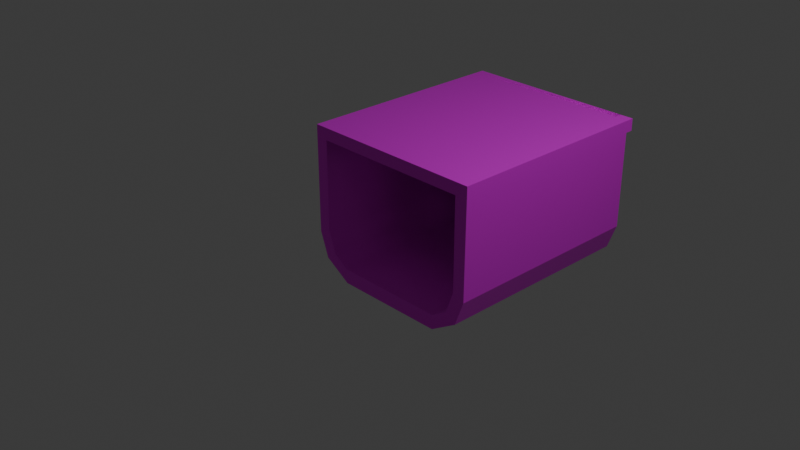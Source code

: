 # Source: subpod.blend  (saved by Blender 4.2.66; exported with 4.5.12 LTS)
import bpy
from mathutils import Matrix  # noqa: F401  (used for matrix-valued properties, if any)

bpy.ops.wm.read_factory_settings(use_empty=True)
scene = bpy.context.scene
scene.name = 'Scene'

# ---- collections
col_collection = bpy.data.collections.new('Collection'); scene.collection.children.link(col_collection)

# ---- images (referenced by path relative to the original .blend; pixels are not part of the script)
import os
ASSET_DIR = os.environ.get("B2B_ASSET_DIR", "")  # directory of the original .blend (textures are referenced by path, not embedded)
HERE = os.path.dirname(os.path.abspath(__file__))  # packed textures are extracted next to this script under _unpacked/

def load_image(name, relpath, width, height, colorspace="sRGB"):
    """Load a texture the original file referenced (path relative to the .blend, or extracted next to this script)."""
    p = next((c for c in (os.path.join(HERE, relpath), os.path.join(ASSET_DIR, relpath)) if relpath and os.path.exists(c)), "")
    if p:
        img = bpy.data.images.load(p, check_existing=True)
        img.name = name
    else:  # same state as the original file: an image datablock whose file is absent (Cycles renders it pink)
        img = bpy.data.images.new(name, width, height)
        img.source = "FILE"
        img.filepath = "//" + (relpath or name)
    img.colorspace_settings.name = colorspace
    return img
img_rust_png = load_image('rust.png', 'Materials/rust.png', 1024, 1024, 'sRGB')
img_airlock_png = load_image('airlock.png', 'Materials/airlock.png', 1024, 1024, 'sRGB')

# ---- materials (node trees are filled in below, after node groups)
mat_material = bpy.data.materials.new('Material')
mat_material.alpha_threshold = 0.0
mat_material.use_transparent_shadow = False
mat_material.roughness = 0.5
mat_material.line_color = (0.0, 0.0, 0.0, 1.0)
mat_material_001 = bpy.data.materials.new('Material.001')

# ---- material node trees
mat_material.use_nodes = True; mat_material.node_tree.nodes.clear()
_N = mat_material.node_tree.nodes; _L = mat_material.node_tree.links
n0 = _N.new('ShaderNodeOutputMaterial'); n0.name = 'Material Output'; n0.location = (300, 300)
n1 = _N.new('ShaderNodeBsdfPrincipled'); n1.name = 'Principled BSDF'; n1.location = (10, 300)
n1.inputs[1].default_value = 0.4672
n1.inputs[2].default_value = 0.3938
n1.inputs[3].default_value = 1.45
n2 = _N.new('ShaderNodeTexImage'); n2.name = 'Image Texture'; n2.location = (-280, 280)
n2.image = img_rust_png
_L.new(n1.outputs[0], n0.inputs[0])
_L.new(n2.outputs[0], n1.inputs[0])
n0.is_active_output = True
mat_material_001.use_nodes = True; mat_material_001.node_tree.nodes.clear()
_N = mat_material_001.node_tree.nodes; _L = mat_material_001.node_tree.links
n0 = _N.new('ShaderNodeBsdfPrincipled'); n0.name = 'Principled BSDF'; n0.location = (10, 300)
n1 = _N.new('ShaderNodeOutputMaterial'); n1.name = 'Material Output'; n1.location = (300, 300)
n2 = _N.new('ShaderNodeTexImage'); n2.name = 'Image Texture'; n2.location = (-280, 280)
n2.image = img_airlock_png
_L.new(n0.outputs[0], n1.inputs[0])
_L.new(n2.outputs[0], n0.inputs[0])
n1.is_active_output = True

# ---- world
world_world = bpy.data.worlds.new('World'); scene.world = world_world
world_world.use_nodes = True; world_world.node_tree.nodes.clear()
_N = world_world.node_tree.nodes; _L = world_world.node_tree.links
n0 = _N.new('ShaderNodeOutputWorld'); n0.name = 'World Output'; n0.location = (300, 300)
n1 = _N.new('ShaderNodeBackground'); n1.name = 'Background'; n1.location = (10, 300)
n1.inputs[0].default_value = (0.05088, 0.05088, 0.05088, 1.0)
_L.new(n1.outputs[0], n0.inputs[0])
n0.is_active_output = True
world_world.color = (0.05088, 0.05088, 0.05088)
world_world.sun_shadow_jitter_overblur = 0.0

# ---- cameras
cam_camera = bpy.data.cameras.new('Camera')
cam_camera.clip_end = 100.0
cam_camera.ortho_scale = 7.314

# ---- lights
light_light = bpy.data.lights.new('Light', 'POINT')
light_light.energy = 1000.0
light_light.shadow_soft_size = 0.1

# ---- meshes
me_cube = bpy.data.meshes.new('Cube')
me_cube.from_pydata([(1.074, -0.1593, 0.625), (-0.9263, -0.1593, 0.625), (1.074, 2.267, 0.625), (-0.4119, 2.312, 0.6011), (0.3662, 2.312, 0.6011), (1.068, 2.267, -0.4739), (0.9286, 2.267, -0.4116), (0.9286, -0.1593, -0.4116), (1.068, -0.1593, -0.4739), (0.9616, 2.267, -0.7605), (0.8378, 2.267, -0.6658), (0.8378, -0.1593, -0.6658), (0.9616, -0.1593, -0.7605), (0.6471, 2.267, -0.9521), (0.6477, 2.267, -0.7856), (0.6477, -0.1593, -0.7856), (0.6471, -0.1593, -0.9521), (0.9263, -0.1593, 0.625), (-1.074, 2.267, 0.625), (-1.068, 2.267, -0.4739), (-0.9286, 2.267, -0.4116), (-0.9286, -0.1593, -0.4116), (-1.068, -0.1593, -0.4739), (-0.9616, 2.267, -0.7605), (-0.8378, 2.267, -0.6658), (-0.8378, -0.1593, -0.6658), (-0.9616, -0.1593, -0.7605), (-0.6471, 2.267, -0.9521), (-0.6477, 2.267, -0.7856), (-0.6477, -0.1593, -0.7856), (-0.6471, -0.1593, -0.9521), (1.074, -0.1593, 0.7625), (-1.074, -0.1593, 0.7625), (0.9231, 2.267, 0.7625), (-0.9263, -0.1593, 0.7625), (-0.9263, 2.267, 0.7625), (0.9263, -0.1593, 0.7625), (-0.9231, 2.267, 0.7625), (-1.074, 2.355, 0.625), (-0.9263, 2.355, 0.625), (0.9231, 2.355, 0.625), (1.074, 2.355, 0.625), (-1.074, 2.355, 0.7625), (-0.9263, 2.355, 0.7625), (0.9231, 2.355, 0.7625), (1.074, 2.355, 0.7625), (0.3681, 2.312, -0.4909), (-0.4119, 2.312, -0.4898), (0.9263, 2.355, -0.7313), (-0.9263, 2.355, -0.7313), (-0.0006875, 2.312, -0.63), (0.0, 2.355, -0.9482), (0.0, 2.267, -0.9482), (-0.9263, 2.267, -0.7313), (-0.9263, 2.267, 0.625), (0.9263, 2.267, -0.7313), (0.9231, 2.267, 0.625), (0.0, 2.267, -0.6729), (-0.4523, 2.267, -0.5188), (-0.4523, 2.267, 0.6415), (0.4086, 2.267, -0.5189), (0.4065, 2.267, 0.6415), (-0.0003254, 2.267, -0.6526), (-0.4332, 2.267, -0.5051), (-0.4332, 2.267, 0.6224), (0.3895, 2.267, -0.5057), (0.3874, 2.267, 0.6224)], [], [(18, 19, 22, 32, 42, 38), (56, 17, 1, 54), (17, 56, 6, 7), (5, 8, 12, 9), (44, 40, 48, 51, 49, 39, 43), (11, 10, 14, 15), (7, 11, 12, 8, 0, 17), (7, 6, 10, 11), (31, 45, 44, 33, 36), (9, 12, 16, 13), (19, 23, 26, 22), (25, 29, 28, 24), (22, 26, 30, 16, 12, 11, 15, 29, 25, 21, 1, 17, 0, 31, 36, 34, 32), (21, 25, 24, 20), (23, 27, 30, 26), (15, 14, 28, 29), (13, 16, 30, 27), (13, 27, 23, 19, 18, 54, 20, 24, 28, 14, 10, 6, 56, 2, 5, 9), (1, 21, 20, 54), (32, 34, 35, 43, 42), (33, 56, 37), (36, 33, 37), (2, 41, 45, 31, 0, 8, 5), (41, 40, 44, 45), (38, 42, 43, 39), (37, 56, 40, 44), (56, 33, 44, 40), (18, 38, 39, 54), (4, 3, 47, 50, 46), (54, 39, 49, 53), (54, 35, 43, 39), (2, 56, 40, 41), (52, 53, 49, 51), (43, 35, 34, 36, 37, 44), (40, 56, 55, 48), (55, 52, 51, 48), (57, 58, 53, 52), (58, 59, 54, 53), (61, 60, 55, 56), (59, 61, 56, 54), (60, 57, 52, 55), (62, 63, 58, 57), (63, 64, 59, 58), (66, 65, 60, 61), (64, 66, 61, 59), (65, 62, 57, 60), (50, 47, 63, 62), (47, 3, 64, 63), (4, 46, 65, 66), (3, 4, 66, 64), (46, 50, 62, 65)])
me_cube.polygons.foreach_set('use_smooth', [0, 0, 1, 0, 0, 1, 0, 1, 0, 0, 0, 1, 0, 1, 0, 1, 0, 0, 1, 0, 0, 0, 0, 0, 0, 0, 0, 0, 0, 0, 0, 0, 0, 0, 0, 0, 0, 0, 0, 0, 0, 0, 0, 0, 0, 0, 0, 0, 0, 0, 0])
me_cube.polygons.foreach_set('material_index', [0, 0, 0, 0, 0, 0, 0, 0, 0, 0, 0, 0, 0, 0, 0, 0, 0, 0, 0, 0, 0, 0, 0, 0, 0, 0, 0, 0, 1, 0, 0, 0, 0, 0, 0, 0, 0, 0, 0, 0, 0, 0, 0, 0, 0, 0, 0, 0, 0, 0, 0])
_uv = me_cube.uv_layers.new(name='UVMap')
_uv.uv.foreach_set('vector', [0.5815, 0.7858, 0.4666, 0.7858, 0.4666, 0.3929, 0.5959, 0.3929, 0.5959, 0.796, 0.5815, 0.796, 0.437, 0.3929, 0.4366, 0.0, 0.6508, 0.0, 0.6508, 0.3929, 0.2224, 0.796, 0.2224, 0.4031, 0.3308, 0.4031, 0.3308, 0.796, 0.7252, 0.7858, 0.7252, 0.3929, 0.7552, 0.3929, 0.7552, 0.7858, 0.7552, 0.6586, 0.7696, 0.6586, 0.9115, 0.6582, 0.9342, 0.7653, 0.9115, 0.8724, 0.7696, 0.8724, 0.7552, 0.8724, 0.1937, 0.3929, 0.1937, 0.7858, 0.1718, 0.7858, 0.1718, 0.3929, 0.878, 0.6244, 0.9046, 0.6139, 0.9145, 0.6282, 0.8846, 0.6406, 0.7696, 0.6412, 0.7696, 0.6241, 0.3308, 0.796, 0.3308, 0.4031, 0.3573, 0.4031, 0.3573, 0.796, 0.2112, 0.3929, 0.2112, 0.796, 0.1937, 0.796, 0.1937, 0.7858, 0.1941, 0.3929, 0.0, 0.3929, 0.0, 0.0, 0.03637, 0.0, 0.03637, 0.3929, 0.4666, 0.7858, 0.4366, 0.7858, 0.4366, 0.3929, 0.4666, 0.3929, 0.0, 0.3929, 0.02197, 0.3929, 0.02197, 0.7858, 2.068e-08, 0.7858, 0.8846, 0.3935, 0.9145, 0.4058, 0.9346, 0.4422, 0.9346, 0.5919, 0.9145, 0.6282, 0.9046, 0.6139, 0.9172, 0.5919, 0.9172, 0.4421, 0.9046, 0.4202, 0.878, 0.4097, 0.7696, 0.4099, 0.7696, 0.6241, 0.7696, 0.6412, 0.7552, 0.6412, 0.7552, 0.6241, 0.7552, 0.4099, 0.7552, 0.3929, 0.7592, 2.185e-09, 0.7858, 4.189e-09, 0.7858, 0.3929, 0.7592, 0.3929, 0.2224, 0.3929, 0.186, 0.3929, 0.186, 0.0, 0.2224, 0.0, 0.1718, 0.3929, 0.1718, 0.7858, 0.02197, 0.7858, 0.02197, 0.3929, 0.03637, 0.3929, 0.03637, 0.0, 0.186, 0.0, 0.186, 0.3929, 0.9507, 0.04932, 0.9507, 0.199, 0.9307, 0.2353, 0.9007, 0.2477, 0.7858, 0.2483, 0.7858, 0.2313, 0.8942, 0.2315, 0.9208, 0.221, 0.9333, 0.199, 0.9333, 0.04925, 0.9208, 0.02728, 0.8942, 0.01678, 0.7858, 0.01741, 0.7858, -9.595e-09, 0.9007, 0.0006329, 0.9307, 0.01296, 0.6508, -6e-09, 0.7592, 2.185e-09, 0.7592, 0.3929, 0.6508, 0.3929, 0.3573, 0.4031, 0.3744, 0.4031, 0.3744, 0.796, 0.3744, 0.8062, 0.3573, 0.8062, 0.2112, 0.3929, 0.2112, 0.3929, 0.2112, 0.3929, 0.2112, 0.3929, 0.2112, 0.3929, 0.2112, 0.3929, 0.6103, 0.7858, 0.6103, 0.796, 0.5959, 0.796, 0.5959, 0.3929, 0.6103, 0.3929, 0.7252, 0.3929, 0.7252, 0.7858, 0.7696, 0.6412, 0.7696, 0.6586, 0.7552, 0.6586, 0.7552, 0.6412, 0.7696, 0.8895, 0.7552, 0.8895, 0.7552, 0.8724, 0.7696, 0.8724, 0.3948, 0.4031, 0.3948, 0.4175, 0.3846, 0.4175, 0.3846, 0.4031, 0.4152, 0.4319, 0.4152, 0.4175, 0.4254, 0.4175, 0.4254, 0.4319, 0.405, 0.4031, 0.4152, 0.4031, 0.4152, 0.4201, 0.405, 0.4201, -0.01405, -0.01079, 0.9981, 0.003332, 1.018, 1.006, 0.5455, 1.001, 0.002236, 1.002, 0.3744, 0.4175, 0.3846, 0.4175, 0.3846, 0.5593, 0.3744, 0.5593, 0.3744, 0.4175, 0.3744, 0.4031, 0.3846, 0.4031, 0.3846, 0.4175, 0.3948, 0.4205, 0.3948, 0.4031, 0.405, 0.4031, 0.405, 0.4205, 0.2112, 0.5, 0.2112, 0.3929, 0.2214, 0.3929, 0.2214, 0.5, 0.2224, 0.4031, 0.2224, 0.3929, 0.2224, 0.0, 0.4366, 0.0, 0.4362, 0.3929, 0.4362, 0.4031, 0.3846, 0.4175, 0.3948, 0.4175, 0.3948, 0.5593, 0.3846, 0.5593, 0.2112, 0.6071, 0.2112, 0.5, 0.2214, 0.5, 0.2214, 0.6071, 0.1486, 0.5, 0.2318, 0.7441, 0.1171, 1.0, -2.66e-08, 0.5, 0.2318, 0.7441, 0.8581, 0.7441, 0.8492, 1.0, 0.1171, 1.0, 0.8581, 0.2806, 0.2317, 0.2795, 0.1171, -8.839e-09, 0.8492, 0.001749, 0.02804, 0.8168, 0.02804, 0.9687, 3.434e-10, 0.9996, 1.649e-08, 0.7858, 0.2317, 0.2795, 0.1486, 0.5, -2.66e-08, 0.5, 0.1171, -8.839e-09, 0.1596, 0.5002, 0.2392, 0.7338, 0.2318, 0.7441, 0.1486, 0.5, 0.2392, 0.7338, 0.8477, 0.7338, 0.8581, 0.7441, 0.2318, 0.7441, 0.8477, 0.2909, 0.2389, 0.2898, 0.2317, 0.2795, 0.8581, 0.2806, 0.8477, 0.7338, 0.8477, 0.2909, 0.8581, 0.2806, 0.8581, 0.7441, 0.2389, 0.2898, 0.1596, 0.5002, 0.1486, 0.5, 0.2317, 0.2795, 0.1718, 0.5004, 0.2474, 0.7223, 0.2392, 0.7338, 0.1596, 0.5002, 0.2474, 0.7223, 0.8363, 0.7223, 0.8477, 0.7338, 0.2392, 0.7338, 0.8363, 0.3024, 0.2468, 0.3013, 0.2389, 0.2898, 0.8477, 0.2909, 0.8363, 0.7223, 0.8363, 0.3024, 0.8477, 0.2909, 0.8477, 0.7338, 0.2468, 0.3013, 0.1718, 0.5004, 0.1596, 0.5002, 0.2389, 0.2898])
_ca = me_cube.color_attributes.new('Attribute', 'BYTE_COLOR', 'CORNER')
_ca.data.foreach_set('color', [1.0, 1.0, 1.0, 1.0, 1.0, 1.0, 1.0, 1.0, 1.0, 1.0, 1.0, 1.0, 1.0, 1.0, 1.0, 1.0, 1.0, 1.0, 1.0, 1.0, 1.0, 1.0, 1.0, 1.0, 1.0, 1.0, 1.0, 1.0, 1.0, 1.0, 1.0, 1.0, 1.0, 1.0, 1.0, 1.0, 1.0, 1.0, 1.0, 1.0, 1.0, 1.0, 1.0, 1.0, 1.0, 1.0, 1.0, 1.0, 1.0, 1.0, 1.0, 1.0, 1.0, 1.0, 1.0, 1.0, 1.0, 1.0, 1.0, 1.0, 1.0, 1.0, 1.0, 1.0, 1.0, 1.0, 1.0, 1.0, 1.0, 1.0, 1.0, 1.0, 1.0, 1.0, 1.0, 1.0, 1.0, 1.0, 1.0, 1.0, 1.0, 1.0, 1.0, 1.0, 1.0, 1.0, 1.0, 1.0, 1.0, 1.0, 1.0, 1.0, 1.0, 1.0, 1.0, 1.0, 1.0, 1.0, 1.0, 1.0, 1.0, 1.0, 1.0, 1.0, 1.0, 1.0, 1.0, 1.0, 1.0, 1.0, 1.0, 1.0, 1.0, 1.0, 1.0, 1.0, 1.0, 1.0, 1.0, 1.0, 1.0, 1.0, 1.0, 1.0, 1.0, 1.0, 1.0, 1.0, 1.0, 1.0, 1.0, 1.0, 1.0, 1.0, 1.0, 1.0, 1.0, 1.0, 1.0, 1.0, 1.0, 1.0, 1.0, 1.0, 1.0, 1.0, 1.0, 1.0, 1.0, 1.0, 1.0, 1.0, 1.0, 1.0, 1.0, 1.0, 1.0, 1.0, 1.0, 1.0, 1.0, 1.0, 1.0, 1.0, 1.0, 1.0, 1.0, 1.0, 1.0, 1.0, 1.0, 1.0, 1.0, 1.0, 1.0, 1.0, 1.0, 1.0, 1.0, 1.0, 1.0, 1.0, 1.0, 1.0, 1.0, 1.0, 1.0, 1.0, 1.0, 1.0, 1.0, 1.0, 1.0, 1.0, 1.0, 1.0, 1.0, 1.0, 1.0, 1.0, 1.0, 1.0, 1.0, 1.0, 1.0, 1.0, 1.0, 1.0, 1.0, 1.0, 1.0, 1.0, 1.0, 1.0, 1.0, 1.0, 1.0, 1.0, 1.0, 1.0, 1.0, 1.0, 1.0, 1.0, 1.0, 1.0, 1.0, 1.0, 1.0, 1.0, 1.0, 1.0, 1.0, 1.0, 1.0, 1.0, 1.0, 1.0, 1.0, 1.0, 1.0, 1.0, 1.0, 1.0, 1.0, 1.0, 1.0, 1.0, 1.0, 1.0, 1.0, 1.0, 1.0, 1.0, 1.0, 1.0, 1.0, 1.0, 1.0, 1.0, 1.0, 1.0, 1.0, 1.0, 1.0, 1.0, 1.0, 1.0, 1.0, 1.0, 1.0, 1.0, 1.0, 1.0, 1.0, 1.0, 1.0, 1.0, 1.0, 1.0, 1.0, 1.0, 1.0, 1.0, 1.0, 1.0, 1.0, 1.0, 1.0, 1.0, 1.0, 1.0, 1.0, 1.0, 1.0, 1.0, 1.0, 1.0, 1.0, 1.0, 1.0, 1.0, 1.0, 1.0, 1.0, 1.0, 1.0, 1.0, 1.0, 1.0, 1.0, 1.0, 1.0, 1.0, 1.0, 1.0, 1.0, 1.0, 1.0, 1.0, 1.0, 1.0, 1.0, 1.0, 1.0, 1.0, 1.0, 1.0, 1.0, 1.0, 1.0, 1.0, 1.0, 1.0, 1.0, 1.0, 1.0, 1.0, 1.0, 1.0, 1.0, 1.0, 1.0, 1.0, 1.0, 1.0, 1.0, 1.0, 1.0, 1.0, 1.0, 1.0, 1.0, 1.0, 1.0, 1.0, 1.0, 1.0, 1.0, 1.0, 1.0, 1.0, 1.0, 1.0, 1.0, 1.0, 1.0, 1.0, 1.0, 1.0, 1.0, 1.0, 1.0, 1.0, 1.0, 1.0, 1.0, 1.0, 1.0, 1.0, 1.0, 1.0, 1.0, 1.0, 1.0, 1.0, 1.0, 1.0, 1.0, 1.0, 1.0, 1.0, 1.0, 1.0, 1.0, 1.0, 1.0, 1.0, 1.0, 1.0, 1.0, 1.0, 1.0, 1.0, 1.0, 1.0, 1.0, 1.0, 1.0, 1.0, 1.0, 1.0, 1.0, 1.0, 1.0, 1.0, 1.0, 1.0, 1.0, 1.0, 1.0, 1.0, 1.0, 1.0, 1.0, 1.0, 1.0, 1.0, 1.0, 1.0, 1.0, 1.0, 1.0, 1.0, 1.0, 1.0, 1.0, 1.0, 1.0, 1.0, 1.0, 1.0, 1.0, 1.0, 1.0, 1.0, 1.0, 1.0, 1.0, 1.0, 1.0, 1.0, 1.0, 1.0, 1.0, 1.0, 1.0, 1.0, 1.0, 1.0, 1.0, 1.0, 1.0, 1.0, 1.0, 1.0, 1.0, 1.0, 1.0, 1.0, 1.0, 1.0, 1.0, 1.0, 1.0, 1.0, 1.0, 1.0, 1.0, 1.0, 1.0, 1.0, 1.0, 1.0, 1.0, 1.0, 1.0, 1.0, 1.0, 1.0, 1.0, 1.0, 1.0, 1.0, 1.0, 1.0, 1.0, 1.0, 1.0, 1.0, 1.0, 1.0, 1.0, 1.0, 1.0, 1.0, 1.0, 1.0, 1.0, 1.0, 1.0, 1.0, 1.0, 1.0, 1.0, 1.0, 1.0, 1.0, 1.0, 1.0, 1.0, 1.0, 1.0, 1.0, 1.0, 1.0, 1.0, 1.0, 1.0, 1.0, 1.0, 1.0, 1.0, 1.0, 1.0, 1.0, 1.0, 1.0, 1.0, 1.0, 1.0, 1.0, 1.0, 1.0, 1.0, 1.0, 1.0, 1.0, 1.0, 1.0, 1.0, 1.0, 1.0, 1.0, 1.0, 1.0, 1.0, 1.0, 1.0, 1.0, 1.0, 1.0, 1.0, 1.0, 1.0, 1.0, 1.0, 1.0, 1.0, 1.0, 1.0, 1.0, 1.0, 1.0, 1.0, 1.0, 1.0, 1.0, 1.0, 1.0, 1.0, 1.0, 1.0, 1.0, 1.0, 1.0, 1.0, 1.0, 1.0, 1.0, 1.0, 1.0, 1.0, 1.0, 1.0, 1.0, 1.0, 1.0, 1.0, 1.0, 1.0, 1.0, 1.0, 1.0, 1.0, 1.0, 1.0, 1.0, 1.0, 1.0, 1.0, 1.0, 1.0, 1.0, 1.0, 1.0, 1.0, 1.0, 1.0, 1.0, 1.0, 1.0, 1.0, 1.0, 1.0, 1.0, 1.0, 1.0, 1.0, 1.0, 1.0, 1.0, 1.0, 1.0, 1.0, 1.0, 1.0, 1.0, 1.0, 1.0, 1.0, 1.0, 1.0, 1.0, 1.0, 1.0, 1.0, 1.0, 1.0, 1.0, 1.0, 1.0, 1.0, 1.0, 1.0, 1.0, 1.0, 1.0, 1.0, 1.0, 1.0, 1.0, 1.0, 1.0, 1.0, 1.0, 1.0, 1.0, 1.0, 1.0, 1.0, 1.0, 1.0, 1.0, 1.0, 1.0, 1.0, 1.0, 1.0, 1.0, 1.0, 1.0, 1.0, 1.0, 1.0, 1.0, 1.0, 1.0, 1.0, 1.0, 1.0, 1.0, 1.0, 1.0, 1.0, 1.0, 1.0, 1.0, 1.0, 1.0, 1.0, 1.0, 1.0, 1.0, 1.0, 1.0, 1.0, 1.0, 1.0, 1.0, 1.0, 1.0, 1.0, 1.0, 1.0, 1.0, 1.0, 1.0, 1.0, 1.0, 1.0, 1.0, 1.0, 1.0, 1.0, 1.0, 1.0, 1.0, 1.0, 1.0, 1.0, 1.0, 1.0, 1.0, 1.0, 1.0, 1.0, 1.0, 1.0, 1.0, 1.0, 1.0, 1.0, 1.0, 1.0, 1.0, 1.0, 1.0, 1.0, 1.0, 1.0, 1.0, 1.0, 1.0, 1.0, 1.0, 1.0, 1.0, 1.0, 1.0, 1.0, 1.0, 1.0, 1.0, 1.0, 1.0, 1.0, 1.0, 1.0, 1.0, 1.0, 1.0, 1.0, 1.0, 1.0, 1.0, 1.0, 1.0, 1.0, 1.0, 1.0, 1.0, 1.0, 1.0, 1.0, 1.0, 1.0, 1.0, 1.0, 1.0, 1.0, 1.0, 1.0, 1.0, 1.0, 1.0, 1.0, 1.0, 1.0, 1.0, 1.0, 1.0, 1.0, 1.0, 1.0, 1.0, 1.0, 1.0, 1.0, 1.0, 1.0, 1.0, 1.0, 1.0, 1.0, 1.0, 1.0, 1.0, 1.0, 1.0, 1.0, 1.0, 1.0, 1.0, 1.0, 1.0, 1.0, 1.0, 1.0, 1.0, 1.0, 1.0, 1.0, 1.0, 1.0, 1.0, 1.0, 1.0, 1.0, 1.0, 1.0, 1.0, 1.0, 1.0, 1.0, 1.0, 1.0, 1.0, 1.0, 1.0, 1.0, 1.0, 1.0, 1.0, 1.0, 1.0, 1.0, 1.0, 1.0, 1.0, 1.0, 1.0, 1.0, 1.0, 1.0, 1.0, 1.0, 1.0, 1.0, 1.0, 1.0, 1.0, 1.0, 1.0, 1.0, 1.0, 1.0, 1.0, 1.0, 1.0, 1.0, 1.0, 1.0, 1.0, 1.0, 1.0, 1.0, 1.0, 1.0, 1.0, 1.0, 1.0, 1.0, 1.0, 1.0, 1.0, 1.0, 1.0, 1.0, 1.0, 1.0, 1.0, 1.0, 1.0, 1.0, 1.0, 1.0, 1.0, 1.0, 1.0, 1.0, 1.0, 1.0, 1.0, 1.0, 1.0, 1.0, 1.0, 1.0, 1.0, 1.0, 1.0, 1.0, 1.0, 1.0, 1.0, 1.0, 1.0, 1.0, 1.0, 1.0, 1.0, 1.0, 1.0, 1.0, 1.0, 1.0, 1.0, 1.0, 1.0, 1.0, 1.0, 1.0, 1.0, 1.0, 1.0, 1.0, 1.0, 1.0, 1.0, 1.0, 1.0, 1.0, 1.0, 1.0, 1.0, 1.0, 1.0, 1.0, 1.0, 1.0, 1.0, 1.0, 1.0, 1.0, 1.0, 1.0, 1.0])
me_cube.materials.append(mat_material)
me_cube.materials.append(mat_material_001)
me_cube.use_mirror_x = True
me_cube.use_mirror_vertex_groups = False
me_cube.use_mirror_topology = True
me_cube.update()

# ---- objects
ob_cube = bpy.data.objects.new('Cube', me_cube)
ob_light = bpy.data.objects.new('Light', light_light)
ob_camera = bpy.data.objects.new('Camera', cam_camera)

# ---- transforms, parenting, visibility, modifiers, constraints
ob_cube.location = (0.0, 0.0, 0.0)
ob_cube.lock_rotations_4d = False
ob_cube.empty_display_type = 'ARROWS'
ob_cube.lineart.crease_threshold = 0.0
ob_cube.use_mesh_mirror_x = True
ob_light.location = (4.076, 1.005, 5.904)
ob_light.rotation_euler = (0.6503, 0.05522, 1.866)
ob_light.lock_rotations_4d = False
ob_light.empty_display_type = 'ARROWS'
ob_light.color = (0.0, 0.0, 0.0, 0.0)
ob_light.lineart.crease_threshold = 0.0
ob_camera.location = (7.359, -6.926, 4.958)
ob_camera.rotation_euler = (1.109, 0.0, 0.8149)
ob_camera.lock_rotations_4d = False
ob_camera.empty_display_type = 'ARROWS'
ob_camera.color = (0.0, 0.0, 0.0, 0.0)
ob_camera.display_type = 'WIRE'
ob_camera.lineart.crease_threshold = 0.0

# ---- collection membership
col_collection.objects.link(ob_cube)
col_collection.objects.link(ob_light)
col_collection.objects.link(ob_camera)

# ---- scene / render settings (as saved in the file)
scene.camera = ob_camera
scene.frame_start = 1; scene.frame_end = 250; scene.frame_set(160)
scene.render.engine = 'BLENDER_EEVEE_NEXT'
bpy.context.view_layer.update()

